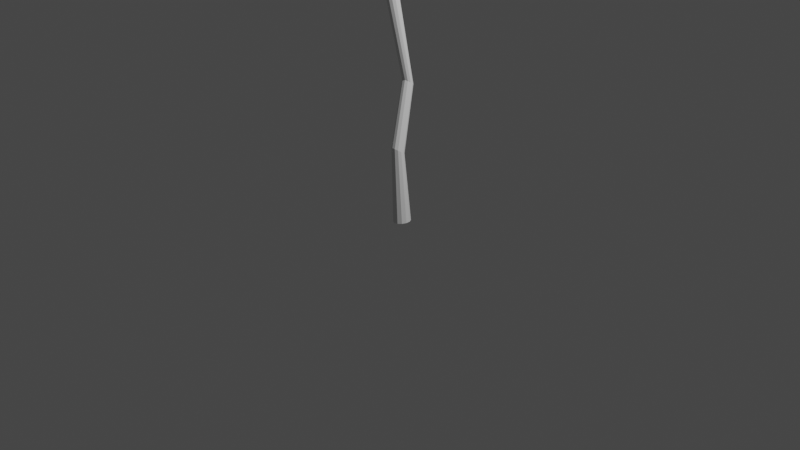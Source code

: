 # Source: foliage_3.blend  (saved by Blender 3.3.6; exported with 4.5.12 LTS)
import bpy
from mathutils import Matrix  # noqa: F401  (used for matrix-valued properties, if any)

bpy.ops.wm.read_factory_settings(use_empty=True)
scene = bpy.context.scene
scene.name = 'Scene'

# ---- collections
col_collection = bpy.data.collections.new('Collection'); scene.collection.children.link(col_collection)

# ---- world
world_world = bpy.data.worlds.new('World'); scene.world = world_world
world_world.use_nodes = True; world_world.node_tree.nodes.clear()
_N = world_world.node_tree.nodes; _L = world_world.node_tree.links
n0 = _N.new('ShaderNodeOutputWorld'); n0.name = 'World Output'; n0.location = (300, 300)
n1 = _N.new('ShaderNodeBackground'); n1.name = 'Background'; n1.location = (10, 300)
n1.inputs[0].default_value = (0.05088, 0.05088, 0.05088, 1.0)
_L.new(n1.outputs[0], n0.inputs[0])
n0.is_active_output = True
world_world.color = (0.05088, 0.05088, 0.05088)
world_world.use_sun_shadow = False
world_world.sun_shadow_jitter_overblur = 0.0

# ---- cameras
cam_camera = bpy.data.cameras.new('Camera')
cam_camera.clip_end = 100.0
cam_camera.ortho_scale = 7.314

# ---- lights
light_light = bpy.data.lights.new('Light', 'POINT')
light_light.transmission_factor = 0.0
light_light.energy = 1000.0
light_light.shadow_soft_size = 0.1
light_light.shadow_maximum_resolution = 0.006
light_light.use_absolute_resolution = True

# ---- meshes
me_cylinder_002 = bpy.data.meshes.new('Cylinder.002')
me_cylinder_002.from_pydata([(3.285e-08, 0.3198, -1.0), (0.03356, 0.07626, 1.108), (0.1599, 0.2769, -1.0), (0.1518, 0.04811, 1.093), (0.2769, 0.1599, -1.0), (0.2384, -0.02879, 1.054), (0.3198, -3.276e-07, -1.0), (0.2701, -0.1338, 0.9992), (0.2769, -0.1599, -1.0), (0.2384, -0.2389, 0.9449), (0.1599, -0.2769, -1.0), (0.1518, -0.3158, 0.9051), (7.7e-09, -0.3198, -1.0), (0.03356, -0.3439, 0.8905), (-0.1599, -0.2769, -1.0), (-0.08472, -0.3158, 0.9051), (-0.2769, -0.1599, -1.0), (-0.1713, -0.2389, 0.9449), (-0.3198, -3.211e-07, -1.0), (-0.203, -0.1338, 0.9992), (-0.2769, 0.1599, -1.0), (-0.1713, -0.02879, 1.054), (-0.1599, 0.2769, -1.0), (-0.08472, 0.04811, 1.093), (0.5583, -0.8488, 2.798), (0.4548, -0.8242, 2.811), (0.6341, -0.9161, 2.763), (0.6618, -1.008, 2.716), (0.6341, -1.1, 2.668), (0.5583, -1.167, 2.633), (0.4548, -1.192, 2.621), (0.3513, -1.167, 2.633), (0.2755, -1.1, 2.668), (0.2478, -1.008, 2.716), (0.2755, -0.9161, 2.763), (0.3513, -0.8488, 2.798), (0.6892, -0.5388, 5.458), (0.5826, -0.5012, 5.429), (0.7585, -0.6284, 5.495), (0.7721, -0.7461, 5.528), (0.7262, -0.8602, 5.549), (0.6331, -0.9401, 5.552), (0.5179, -0.9646, 5.537), (0.4113, -0.9269, 5.507), (0.3419, -0.8373, 5.471), (0.3284, -0.7197, 5.438), (0.3743, -0.6056, 5.417), (0.4674, -0.5256, 5.414), (0.3708, 0.2777, 6.986), (0.3037, 0.2994, 6.986), (0.419, 0.2245, 6.978), (0.4354, 0.1541, 6.965), (0.4157, 0.08537, 6.95), (0.3651, 0.03668, 6.936), (0.2972, 0.0211, 6.928), (0.2301, 0.0428, 6.928), (0.1819, 0.09597, 6.935), (0.1654, 0.1664, 6.948), (0.1852, 0.2351, 6.964), (0.2358, 0.2838, 6.978), (0.1669, -0.3081, 8.659), (0.09988, -0.2864, 8.659), (0.2152, -0.3613, 8.652), (0.2316, -0.4317, 8.639), (0.2119, -0.5004, 8.623), (0.1613, -0.5491, 8.609), (0.09338, -0.5647, 8.601), (0.02632, -0.543, 8.601), (-0.0219, -0.4898, 8.608), (-0.03837, -0.4194, 8.622), (-0.01866, -0.3507, 8.637), (0.03195, -0.302, 8.651), (0.2654, -0.3466, 8.184), (0.2148, -0.3953, 8.17), (0.08547, -0.1482, 8.212), (0.1534, -0.1326, 8.22), (0.2205, -0.1543, 8.22), (0.2687, -0.2075, 8.212), (0.04033, -0.3333, 8.115), (0.02131, -0.2109, 8.128), (0.1469, -0.4109, 8.162), (0.2852, -0.2779, 8.199), (0.03487, -0.1969, 8.198), (0.07984, -0.3892, 8.161), (0.2416, -0.4151, 8.379), (0.06164, -0.2167, 8.407), (0.1966, -0.2228, 8.416), (-0.03661, -0.458, 8.326), (0.191, -0.4638, 8.366), (0.1296, -0.2011, 8.415), (0.2449, -0.276, 8.408), (-0.008677, -0.3341, 8.378), (0.1231, -0.4794, 8.357), (0.2613, -0.3464, 8.395), (0.01103, -0.2654, 8.394), (0.05601, -0.4577, 8.357), (-0.7081, -0.4714, 8.435), (-0.7448, -0.4698, 8.376), (-0.721, -0.5561, 8.372), (-0.6816, -0.5554, 8.412), (-1.452, -0.8444, 8.72), (-1.484, -0.855, 8.638), (-1.462, -0.9335, 8.638), (-1.433, -0.9155, 8.719), (0.2029, -0.4295, 8.268), (0.1415, -0.1668, 8.317), (0.2568, -0.2417, 8.31), (-0.06221, -0.2261, 8.276), (0.135, -0.4451, 8.26), (0.2732, -0.3121, 8.297), (0.008066, -0.17, 8.296), (0.07514, -0.4531, 8.259), (0.2535, -0.3809, 8.281), (0.05867, -0.1213, 8.31), (0.2086, -0.1885, 8.318), (-0.052, -0.4286, 8.274), (-0.7395, -0.4168, 8.406), (-0.6855, -0.6117, 8.379), (-1.479, -0.8033, 8.675), (-1.431, -0.9869, 8.673)], [], [(0, 1, 3, 2), (2, 3, 5, 4), (4, 5, 7, 6), (6, 7, 9, 8), (8, 9, 11, 10), (10, 11, 13, 12), (12, 13, 15, 14), (14, 15, 17, 16), (16, 17, 19, 18), (18, 19, 21, 20), (21, 19, 33, 34), (20, 21, 23, 22), (22, 23, 1, 0), (0, 2, 4, 6, 8, 10, 12, 14, 16, 18, 20, 22), (35, 34, 46, 47), (19, 17, 32, 33), (17, 15, 31, 32), (15, 13, 30, 31), (13, 11, 29, 30), (11, 9, 28, 29), (9, 7, 27, 28), (1, 23, 35, 25), (3, 1, 25, 24), (7, 5, 26, 27), (23, 21, 34, 35), (5, 3, 24, 26), (37, 47, 59, 49), (24, 25, 37, 36), (32, 31, 43, 44), (29, 28, 40, 41), (25, 35, 47, 37), (26, 24, 36, 38), (33, 32, 44, 45), (30, 29, 41, 42), (27, 26, 38, 39), (34, 33, 45, 46), (31, 30, 42, 43), (28, 27, 39, 40), (38, 36, 48, 50), (45, 44, 56, 57), (42, 41, 53, 54), (39, 38, 50, 51), (46, 45, 57, 58), (43, 42, 54, 55), (40, 39, 51, 52), (47, 46, 58, 59), (36, 37, 49, 48), (44, 43, 55, 56), (41, 40, 52, 53), (88, 84, 64, 65), (24, 26, 27, 28, 29, 30, 31, 32, 33, 34, 35, 25), (60, 61, 71, 70, 69, 68, 67, 66, 65, 64, 63, 62), (89, 85, 71, 61), (90, 86, 60, 62), (91, 87, 68, 69), (92, 88, 65, 66), (93, 90, 62, 63), (94, 91, 69, 70), (95, 92, 66, 67), (84, 93, 63, 64), (85, 94, 70, 71), (86, 89, 61, 60), (87, 95, 67, 68), (56, 55, 83, 78), (48, 49, 75, 76), (59, 58, 82, 74), (52, 51, 81, 72), (55, 54, 80, 83), (58, 57, 79, 82), (51, 50, 77, 81), (54, 53, 73, 80), (57, 56, 78, 79), (50, 48, 76, 77), (49, 59, 74, 75), (53, 52, 72, 73), (115, 111, 95, 87), (114, 105, 89, 86), (113, 110, 94, 85), (112, 109, 93, 84), (111, 108, 92, 95), (110, 107, 91, 94), (109, 106, 90, 93), (108, 104, 88, 92), (87, 91, 96, 99), (106, 114, 86, 90), (105, 113, 85, 89), (104, 112, 84, 88), (117, 99, 103, 119), (79, 78, 98, 97), (107, 79, 97, 116), (115, 87, 99, 117), (118, 119, 103, 100), (116, 97, 101, 118), (99, 96, 100, 103), (97, 98, 102, 101), (96, 116, 118, 100), (101, 102, 119, 118), (78, 115, 117, 98), (91, 107, 116, 96), (98, 117, 119, 102), (73, 72, 112, 104), (75, 74, 113, 105), (77, 76, 114, 106), (80, 73, 104, 108), (81, 77, 106, 109), (82, 79, 107, 110), (83, 80, 108, 111), (72, 81, 109, 112), (74, 82, 110, 113), (76, 75, 105, 114), (78, 83, 111, 115)])
_uv = me_cylinder_002.uv_layers.new(name='UVMap')
_uv.uv.foreach_set('vector', [1.0, 0.5, 1.0, 1.0, 0.9167, 1.0, 0.9167, 0.5, 0.9167, 0.5, 0.9167, 1.0, 0.8333, 1.0, 0.8333, 0.5, 0.8333, 0.5, 0.8333, 1.0, 0.75, 1.0, 0.75, 0.5, 0.75, 0.5, 0.75, 1.0, 0.6667, 1.0, 0.6667, 0.5, 0.6667, 0.5, 0.6667, 1.0, 0.5833, 1.0, 0.5833, 0.5, 0.5833, 0.5, 0.5833, 1.0, 0.5, 1.0, 0.5, 0.5, 0.5, 0.5, 0.5, 1.0, 0.4167, 1.0, 0.4167, 0.5, 0.4167, 0.5, 0.4167, 1.0, 0.3333, 1.0, 0.3333, 0.5, 0.3333, 0.5, 0.3333, 1.0, 0.25, 1.0, 0.25, 0.5, 0.25, 0.5, 0.25, 1.0, 0.1667, 1.0, 0.1667, 0.5, 0.1667, 1.0, 0.25, 1.0, 0.25, 1.0, 0.1667, 1.0, 0.1667, 0.5, 0.1667, 1.0, 0.08333, 1.0, 0.08333, 0.5, 0.08333, 0.5, 0.08333, 1.0, 7.451e-08, 1.0, 7.451e-08, 0.5, 0.75, 0.49, 0.87, 0.4578, 0.9578, 0.37, 0.99, 0.25, 0.9578, 0.13, 0.87, 0.04215, 0.75, 0.01, 0.63, 0.04215, 0.5422, 0.13, 0.51, 0.25, 0.5422, 0.37, 0.63, 0.4578, 0.08333, 1.0, 0.1667, 1.0, 0.1667, 1.0, 0.08333, 1.0, 0.25, 1.0, 0.3333, 1.0, 0.3333, 1.0, 0.25, 1.0, 0.3333, 1.0, 0.4167, 1.0, 0.4167, 1.0, 0.3333, 1.0, 0.4167, 1.0, 0.5, 1.0, 0.5, 1.0, 0.4167, 1.0, 0.5, 1.0, 0.5833, 1.0, 0.5833, 1.0, 0.5, 1.0, 0.5833, 1.0, 0.6667, 1.0, 0.6667, 1.0, 0.5833, 1.0, 0.6667, 1.0, 0.75, 1.0, 0.75, 1.0, 0.6667, 1.0, 7.451e-08, 1.0, 0.08333, 1.0, 0.08333, 1.0, 7.451e-08, 1.0, 0.9167, 1.0, 1.0, 1.0, 1.0, 1.0, 0.9167, 1.0, 0.75, 1.0, 0.8333, 1.0, 0.8333, 1.0, 0.75, 1.0, 0.08333, 1.0, 0.1667, 1.0, 0.1667, 1.0, 0.08333, 1.0, 0.8333, 1.0, 0.9167, 1.0, 0.9167, 1.0, 0.8333, 1.0, 7.451e-08, 1.0, 0.08333, 1.0, 0.08333, 1.0, 7.451e-08, 1.0, 0.9167, 1.0, 1.0, 1.0, 1.0, 1.0, 0.9167, 1.0, 0.3333, 1.0, 0.4167, 1.0, 0.4167, 1.0, 0.3333, 1.0, 0.5833, 1.0, 0.6667, 1.0, 0.6667, 1.0, 0.5833, 1.0, 7.451e-08, 1.0, 0.08333, 1.0, 0.08333, 1.0, 7.451e-08, 1.0, 0.8333, 1.0, 0.9167, 1.0, 0.9167, 1.0, 0.8333, 1.0, 0.25, 1.0, 0.3333, 1.0, 0.3333, 1.0, 0.25, 1.0, 0.5, 1.0, 0.5833, 1.0, 0.5833, 1.0, 0.5, 1.0, 0.75, 1.0, 0.8333, 1.0, 0.8333, 1.0, 0.75, 1.0, 0.1667, 1.0, 0.25, 1.0, 0.25, 1.0, 0.1667, 1.0, 0.4167, 1.0, 0.5, 1.0, 0.5, 1.0, 0.4167, 1.0, 0.6667, 1.0, 0.75, 1.0, 0.75, 1.0, 0.6667, 1.0, 0.8333, 1.0, 0.9167, 1.0, 0.9167, 1.0, 0.8333, 1.0, 0.25, 1.0, 0.3333, 1.0, 0.3333, 1.0, 0.25, 1.0, 0.5, 1.0, 0.5833, 1.0, 0.5833, 1.0, 0.5, 1.0, 0.75, 1.0, 0.8333, 1.0, 0.8333, 1.0, 0.75, 1.0, 0.1667, 1.0, 0.25, 1.0, 0.25, 1.0, 0.1667, 1.0, 0.4167, 1.0, 0.5, 1.0, 0.5, 1.0, 0.4167, 1.0, 0.6667, 1.0, 0.75, 1.0, 0.75, 1.0, 0.6667, 1.0, 0.08333, 1.0, 0.1667, 1.0, 0.1667, 1.0, 0.08333, 1.0, 0.9167, 1.0, 1.0, 1.0, 1.0, 1.0, 0.9167, 1.0, 0.3333, 1.0, 0.4167, 1.0, 0.4167, 1.0, 0.3333, 1.0, 0.5833, 1.0, 0.6667, 1.0, 0.6667, 1.0, 0.5833, 1.0, 0.5833, 1.0, 0.6667, 1.0, 0.6667, 1.0, 0.5833, 1.0, 0.0, 0.0, 0.0, 0.0, 0.0, 0.0, 0.0, 0.0, 0.0, 0.0, 0.0, 0.0, 0.0, 0.0, 0.0, 0.0, 0.0, 0.0, 0.0, 0.0, 0.0, 0.0, 0.0, 0.0, 0.9167, 1.0, 7.451e-08, 1.0, 0.08333, 1.0, 0.1667, 1.0, 0.25, 1.0, 0.3333, 1.0, 0.4167, 1.0, 0.5, 1.0, 0.5833, 1.0, 0.6667, 1.0, 0.75, 1.0, 0.8333, 1.0, 7.451e-08, 1.0, 0.08333, 1.0, 0.08333, 1.0, 7.451e-08, 1.0, 0.8333, 1.0, 0.9167, 1.0, 0.9167, 1.0, 0.8333, 1.0, 0.25, 1.0, 0.3333, 1.0, 0.3333, 1.0, 0.25, 1.0, 0.5, 1.0, 0.5833, 1.0, 0.5833, 1.0, 0.5, 1.0, 0.75, 1.0, 0.8333, 1.0, 0.8333, 1.0, 0.75, 1.0, 0.1667, 1.0, 0.25, 1.0, 0.25, 1.0, 0.1667, 1.0, 0.4167, 1.0, 0.5, 1.0, 0.5, 1.0, 0.4167, 1.0, 0.6667, 1.0, 0.75, 1.0, 0.75, 1.0, 0.6667, 1.0, 0.08333, 1.0, 0.1667, 1.0, 0.1667, 1.0, 0.08333, 1.0, 0.9167, 1.0, 1.0, 1.0, 1.0, 1.0, 0.9167, 1.0, 0.3333, 1.0, 0.4167, 1.0, 0.4167, 1.0, 0.3333, 1.0, 0.3333, 1.0, 0.4167, 1.0, 0.4167, 1.0, 0.3333, 1.0, 0.9167, 1.0, 1.0, 1.0, 1.0, 1.0, 0.9167, 1.0, 0.08333, 1.0, 0.1667, 1.0, 0.1667, 1.0, 0.08333, 1.0, 0.6667, 1.0, 0.75, 1.0, 0.75, 1.0, 0.6667, 1.0, 0.4167, 1.0, 0.5, 1.0, 0.5, 1.0, 0.4167, 1.0, 0.1667, 1.0, 0.25, 1.0, 0.25, 1.0, 0.1667, 1.0, 0.75, 1.0, 0.8333, 1.0, 0.8333, 1.0, 0.75, 1.0, 0.5, 1.0, 0.5833, 1.0, 0.5833, 1.0, 0.5, 1.0, 0.25, 1.0, 0.3333, 1.0, 0.3333, 1.0, 0.25, 1.0, 0.8333, 1.0, 0.9167, 1.0, 0.9167, 1.0, 0.8333, 1.0, 7.451e-08, 1.0, 0.08333, 1.0, 0.08333, 1.0, 7.451e-08, 1.0, 0.5833, 1.0, 0.6667, 1.0, 0.6667, 1.0, 0.5833, 1.0, 0.3333, 1.0, 0.4167, 1.0, 0.4167, 1.0, 0.3333, 1.0, 0.9167, 1.0, 1.0, 1.0, 1.0, 1.0, 0.9167, 1.0, 0.08333, 1.0, 0.1667, 1.0, 0.1667, 1.0, 0.08333, 1.0, 0.6667, 1.0, 0.75, 1.0, 0.75, 1.0, 0.6667, 1.0, 0.4167, 1.0, 0.5, 1.0, 0.5, 1.0, 0.4167, 1.0, 0.1667, 1.0, 0.25, 1.0, 0.25, 1.0, 0.1667, 1.0, 0.75, 1.0, 0.8333, 1.0, 0.8333, 1.0, 0.75, 1.0, 0.5, 1.0, 0.5833, 1.0, 0.5833, 1.0, 0.5, 1.0, 0.3333, 1.0, 0.25, 1.0, 0.25, 1.0, 0.3333, 1.0, 0.8333, 1.0, 0.9167, 1.0, 0.9167, 1.0, 0.8333, 1.0, 7.451e-08, 1.0, 0.08333, 1.0, 0.08333, 1.0, 7.451e-08, 1.0, 0.5833, 1.0, 0.6667, 1.0, 0.6667, 1.0, 0.5833, 1.0, 0.3333, 1.0, 0.3333, 1.0, 0.3333, 1.0, 0.3333, 1.0, 0.25, 1.0, 0.3333, 1.0, 0.3333, 1.0, 0.25, 1.0, 0.25, 1.0, 0.25, 1.0, 0.25, 1.0, 0.25, 1.0, 0.3333, 1.0, 0.3333, 1.0, 0.3333, 1.0, 0.3333, 1.0, 0.25, 1.0, 0.3333, 1.0, 0.3333, 1.0, 0.25, 1.0, 0.25, 1.0, 0.25, 1.0, 0.25, 1.0, 0.25, 1.0, 0.3333, 1.0, 0.25, 1.0, 0.25, 1.0, 0.3333, 1.0, 0.25, 1.0, 0.3333, 1.0, 0.3333, 1.0, 0.25, 1.0, 0.25, 1.0, 0.25, 1.0, 0.25, 1.0, 0.25, 1.0, 0.25, 1.0, 0.3333, 1.0, 0.3333, 1.0, 0.25, 1.0, 0.3333, 1.0, 0.3333, 1.0, 0.3333, 1.0, 0.3333, 1.0, 0.25, 1.0, 0.25, 1.0, 0.25, 1.0, 0.25, 1.0, 0.3333, 1.0, 0.3333, 1.0, 0.3333, 1.0, 0.3333, 1.0, 0.5833, 1.0, 0.6667, 1.0, 0.6667, 1.0, 0.5833, 1.0, 7.451e-08, 1.0, 0.08333, 1.0, 0.08333, 1.0, 7.451e-08, 1.0, 0.8333, 1.0, 0.9167, 1.0, 0.9167, 1.0, 0.8333, 1.0, 0.5, 1.0, 0.5833, 1.0, 0.5833, 1.0, 0.5, 1.0, 0.75, 1.0, 0.8333, 1.0, 0.8333, 1.0, 0.75, 1.0, 0.1667, 1.0, 0.25, 1.0, 0.25, 1.0, 0.1667, 1.0, 0.4167, 1.0, 0.5, 1.0, 0.5, 1.0, 0.4167, 1.0, 0.6667, 1.0, 0.75, 1.0, 0.75, 1.0, 0.6667, 1.0, 0.08333, 1.0, 0.1667, 1.0, 0.1667, 1.0, 0.08333, 1.0, 0.9167, 1.0, 1.0, 1.0, 1.0, 1.0, 0.9167, 1.0, 0.3333, 1.0, 0.4167, 1.0, 0.4167, 1.0, 0.3333, 1.0])
me_cylinder_002.update()
me_torus = bpy.data.meshes.new('Torus')
me_torus.from_pydata([(1.25, 0.0, 0.0), (1.177, 0.0, 0.1768), (1.0, 0.001919, 0.4827), (0.8232, 0.0, 0.1768), (0.75, 0.0, 3.062e-17), (0.8232, 0.0, -0.1768), (1.0, -0.001979, -0.4899), (1.177, 0.0, -0.1768), (1.083, 0.625, 0.0), (1.019, 0.5884, 0.1768), (0.866, 0.5019, 0.4827), (0.7129, 0.4116, 0.1768), (0.6495, 0.375, 3.062e-17), (0.7129, 0.4116, -0.1768), (0.866, 0.498, -0.4899), (1.019, 0.5884, -0.1768), (0.625, 1.083, 0.0), (0.5884, 1.019, 0.1768), (0.5, 0.8679, 0.4827), (0.4116, 0.7129, 0.1768), (0.375, 0.6495, 3.062e-17), (0.4116, 0.7129, -0.1768), (0.5, 0.864, -0.4899), (0.5884, 1.019, -0.1768), (9.437e-08, 1.25, 0.0), (8.884e-08, 1.177, 0.1768), (7.55e-08, 1.002, 0.4827), (6.215e-08, 0.8232, 0.1768), (5.662e-08, 0.75, 3.062e-17), (6.215e-08, 0.8232, -0.1768), (7.55e-08, 0.998, -0.4899), (8.884e-08, 1.177, -0.1768), (-0.625, 1.083, 0.0), (-0.5884, 1.019, 0.1768), (-0.5, 0.8679, 0.4827), (-0.4116, 0.7129, 0.1768), (-0.375, 0.6495, 3.062e-17), (-0.4116, 0.7129, -0.1768), (-0.5, 0.864, -0.4899), (-0.5884, 1.019, -0.1768), (-1.083, 0.625, 0.0), (-1.019, 0.5884, 0.1768), (-0.866, 0.5019, 0.4827), (-0.7129, 0.4116, 0.1768), (-0.6495, 0.375, 3.062e-17), (-0.7129, 0.4116, -0.1768), (-0.866, 0.498, -0.4899), (-1.019, 0.5884, -0.1768), (-1.25, 1.093e-07, 0.0), (-1.177, 1.029e-07, 0.1768), (-1.0, 0.001919, 0.4827), (-0.8232, 7.197e-08, 0.1768), (-0.75, 6.557e-08, 3.062e-17), (-0.8232, 7.197e-08, -0.1768), (-1.0, -0.001979, -0.4899), (-1.177, 1.029e-07, -0.1768), (-1.083, -0.625, 0.0), (-1.019, -0.5884, 0.1768), (-0.866, -0.4981, 0.4827), (-0.7129, -0.4116, 0.1768), (-0.6495, -0.375, 3.062e-17), (-0.7129, -0.4116, -0.1768), (-0.866, -0.502, -0.4899), (-1.019, -0.5884, -0.1768), (-0.625, -1.083, 0.0), (-0.5884, -1.019, 0.1768), (-0.5, -0.8641, 0.4827), (-0.4116, -0.7129, 0.1768), (-0.2856, -0.6918, -0.04431), (-0.3039, -0.7235, -0.1325), (-0.5, -0.868, -0.4899), (-0.5884, -1.019, -0.1768), (9.437e-08, -1.25, 0.0), (8.884e-08, -1.177, 0.1768), (7.55e-08, -0.9981, 0.4827), (6.215e-08, -0.8232, 0.1768), (-0.09858, -0.7419, -0.04431), (-0.09858, -0.7785, -0.1325), (7.55e-08, -1.002, -0.4899), (8.884e-08, -1.177, -0.1768), (0.625, -1.083, 0.0), (0.5884, -1.019, 0.1768), (0.5, -0.8641, 0.4827), (0.4116, -0.7129, 0.1768), (0.375, -0.6495, 3.062e-17), (0.4116, -0.7129, -0.1768), (0.5, -0.868, -0.4899), (0.5884, -1.019, -0.1768), (1.083, -0.625, 0.0), (1.019, -0.5884, 0.1768), (0.866, -0.4981, 0.4827), (0.7129, -0.4116, 0.1768), (0.6495, -0.375, 3.062e-17), (0.7129, -0.4116, -0.1768), (0.866, -0.502, -0.4899), (1.019, -0.5884, -0.1768), (-0.009665, -0.1704, -0.7997), (-0.01866, -0.199, -0.8715), (0.09631, -0.2079, -0.7997), (0.07072, -0.2272, -0.8749), (-0.3125, -1.166, 0.0), (-0.25, -0.9311, 0.4827), (-0.2291, -0.708, 0.0003226), (-0.25, -0.933, -0.25), (-0.2942, -1.098, 0.1768), (-0.2058, -0.7681, 0.1768), (-0.2012, -0.7517, -0.2212), (-0.2942, -1.098, -0.1768), (0.04332, -0.1886, -0.7313), (0.03815, -0.2152, -0.9378), (0.7866, 0.0, -0.08839), (0.6812, 0.3933, -0.08839), (0.3933, 0.6812, -0.08839), (5.939e-08, 0.7866, -0.08839), (-0.3933, 0.6812, -0.08839), (-0.6812, 0.3933, -0.08839), (-0.7866, 6.877e-08, -0.08839), (-0.6812, -0.3933, -0.08839), (-0.2947, -0.7076, -0.08839), (-0.09858, -0.7602, -0.08839), (0.3933, -0.6812, -0.08839), (0.6812, -0.3933, -0.08839), (-0.02501, -0.1811, -0.8354), (0.09436, -0.2212, -0.8375), (-0.001734, 0.04718, -0.6337), (0.004617, 0.02923, -0.6698), (0.0666, 0.03965, -0.5296), (0.1196, 0.02034, -0.598), (0.1176, 0.007037, -0.6358), (0.094, 0.001032, -0.6732), (0.06142, 0.013, -0.7361), (0.01361, 0.05784, -0.598), (0.06401, 0.02633, -0.6329)], [], [(0, 8, 9, 1), (1, 9, 10, 2), (2, 10, 11, 3), (3, 11, 12, 4), (110, 111, 13, 5), (5, 13, 14, 6), (6, 14, 15, 7), (7, 15, 8, 0), (8, 16, 17, 9), (9, 17, 18, 10), (10, 18, 19, 11), (11, 19, 20, 12), (111, 112, 21, 13), (13, 21, 22, 14), (14, 22, 23, 15), (15, 23, 16, 8), (16, 24, 25, 17), (17, 25, 26, 18), (18, 26, 27, 19), (19, 27, 28, 20), (112, 113, 29, 21), (21, 29, 30, 22), (22, 30, 31, 23), (23, 31, 24, 16), (24, 32, 33, 25), (25, 33, 34, 26), (26, 34, 35, 27), (27, 35, 36, 28), (113, 114, 37, 29), (29, 37, 38, 30), (30, 38, 39, 31), (31, 39, 32, 24), (32, 40, 41, 33), (33, 41, 42, 34), (34, 42, 43, 35), (35, 43, 44, 36), (114, 115, 45, 37), (37, 45, 46, 38), (38, 46, 47, 39), (39, 47, 40, 32), (40, 48, 49, 41), (41, 49, 50, 42), (42, 50, 51, 43), (43, 51, 52, 44), (115, 116, 53, 45), (45, 53, 54, 46), (46, 54, 55, 47), (47, 55, 48, 40), (48, 56, 57, 49), (49, 57, 58, 50), (50, 58, 59, 51), (51, 59, 60, 52), (116, 117, 61, 53), (53, 61, 62, 54), (54, 62, 63, 55), (55, 63, 56, 48), (56, 64, 65, 57), (57, 65, 66, 58), (58, 66, 67, 59), (59, 67, 68, 60), (117, 118, 69, 61), (61, 69, 70, 62), (62, 70, 71, 63), (63, 71, 64, 56), (100, 72, 73, 104), (104, 73, 74, 101), (101, 74, 75, 105), (105, 75, 76, 102), (119, 77, 99, 123), (106, 77, 78, 103), (103, 78, 79, 107), (107, 79, 72, 100), (72, 80, 81, 73), (73, 81, 82, 74), (74, 82, 83, 75), (75, 83, 84, 76), (119, 120, 85, 77), (77, 85, 86, 78), (78, 86, 87, 79), (79, 87, 80, 72), (80, 88, 89, 81), (81, 89, 90, 82), (82, 90, 91, 83), (83, 91, 92, 84), (120, 121, 93, 85), (85, 93, 94, 86), (86, 94, 95, 87), (87, 95, 88, 80), (88, 0, 1, 89), (89, 1, 2, 90), (90, 2, 3, 91), (91, 3, 4, 92), (121, 110, 5, 93), (93, 5, 6, 94), (94, 6, 7, 95), (95, 7, 0, 88), (96, 108, 126, 131), (118, 68, 96, 122), (102, 76, 98, 108), (106, 69, 97, 109), (77, 106, 109, 99), (68, 102, 108, 96), (122, 96, 131, 124), (71, 107, 100, 64), (70, 103, 107, 71), (69, 106, 103, 70), (67, 105, 102, 68), (66, 101, 105, 67), (65, 104, 101, 66), (64, 100, 104, 65), (97, 122, 124, 125), (69, 118, 122, 97), (123, 99, 129, 128), (92, 4, 110, 121), (84, 92, 121, 120), (76, 84, 120, 119), (76, 119, 123, 98), (60, 68, 118, 117), (52, 60, 117, 116), (44, 52, 116, 115), (36, 44, 115, 114), (28, 36, 114, 113), (20, 28, 113, 112), (12, 20, 112, 111), (4, 12, 111, 110), (132, 128, 129, 130), (124, 132, 130, 125), (131, 126, 132, 124), (126, 127, 128, 132), (99, 109, 130, 129), (108, 98, 127, 126), (98, 123, 128, 127), (109, 97, 125, 130)])
_uv = me_torus.uv_layers.new(name='UVMap')
_uv.uv.foreach_set('vector', [0.5, 0.5, 0.5833, 0.5, 0.5833, 0.625, 0.5, 0.625, 0.5, 0.625, 0.5833, 0.625, 0.5833, 0.75, 0.5, 0.75, 0.5, 0.75, 0.5833, 0.75, 0.5833, 0.875, 0.5, 0.875, 0.5, 0.875, 0.5833, 0.875, 0.5833, 1.0, 0.5, 1.0, 0.5, 0.0625, 0.5833, 0.0625, 0.5833, 0.125, 0.5, 0.125, 0.5, 0.125, 0.5833, 0.125, 0.5833, 0.25, 0.5, 0.25, 0.5, 0.25, 0.5833, 0.25, 0.5833, 0.375, 0.5, 0.375, 0.5, 0.375, 0.5833, 0.375, 0.5833, 0.5, 0.5, 0.5, 0.5833, 0.5, 0.6667, 0.5, 0.6667, 0.625, 0.5833, 0.625, 0.5833, 0.625, 0.6667, 0.625, 0.6667, 0.75, 0.5833, 0.75, 0.5833, 0.75, 0.6667, 0.75, 0.6667, 0.875, 0.5833, 0.875, 0.5833, 0.875, 0.6667, 0.875, 0.6667, 1.0, 0.5833, 1.0, 0.5833, 0.0625, 0.6667, 0.0625, 0.6667, 0.125, 0.5833, 0.125, 0.5833, 0.125, 0.6667, 0.125, 0.6667, 0.25, 0.5833, 0.25, 0.5833, 0.25, 0.6667, 0.25, 0.6667, 0.375, 0.5833, 0.375, 0.5833, 0.375, 0.6667, 0.375, 0.6667, 0.5, 0.5833, 0.5, 0.6667, 0.5, 0.75, 0.5, 0.75, 0.625, 0.6667, 0.625, 0.6667, 0.625, 0.75, 0.625, 0.75, 0.75, 0.6667, 0.75, 0.6667, 0.75, 0.75, 0.75, 0.75, 0.875, 0.6667, 0.875, 0.6667, 0.875, 0.75, 0.875, 0.75, 1.0, 0.6667, 1.0, 0.6667, 0.0625, 0.75, 0.0625, 0.75, 0.125, 0.6667, 0.125, 0.6667, 0.125, 0.75, 0.125, 0.75, 0.25, 0.6667, 0.25, 0.6667, 0.25, 0.75, 0.25, 0.75, 0.375, 0.6667, 0.375, 0.6667, 0.375, 0.75, 0.375, 0.75, 0.5, 0.6667, 0.5, 0.75, 0.5, 0.8333, 0.5, 0.8333, 0.625, 0.75, 0.625, 0.75, 0.625, 0.8333, 0.625, 0.8333, 0.75, 0.75, 0.75, 0.75, 0.75, 0.8333, 0.75, 0.8333, 0.875, 0.75, 0.875, 0.75, 0.875, 0.8333, 0.875, 0.8333, 1.0, 0.75, 1.0, 0.75, 0.0625, 0.8333, 0.0625, 0.8333, 0.125, 0.75, 0.125, 0.75, 0.125, 0.8333, 0.125, 0.8333, 0.25, 0.75, 0.25, 0.75, 0.25, 0.8333, 0.25, 0.8333, 0.375, 0.75, 0.375, 0.75, 0.375, 0.8333, 0.375, 0.8333, 0.5, 0.75, 0.5, 0.8333, 0.5, 0.9167, 0.5, 0.9167, 0.625, 0.8333, 0.625, 0.8333, 0.625, 0.9167, 0.625, 0.9167, 0.75, 0.8333, 0.75, 0.8333, 0.75, 0.9167, 0.75, 0.9167, 0.875, 0.8333, 0.875, 0.8333, 0.875, 0.9167, 0.875, 0.9167, 1.0, 0.8333, 1.0, 0.8333, 0.0625, 0.9167, 0.0625, 0.9167, 0.125, 0.8333, 0.125, 0.8333, 0.125, 0.9167, 0.125, 0.9167, 0.25, 0.8333, 0.25, 0.8333, 0.25, 0.9167, 0.25, 0.9167, 0.375, 0.8333, 0.375, 0.8333, 0.375, 0.9167, 0.375, 0.9167, 0.5, 0.8333, 0.5, 0.9167, 0.5, 1.0, 0.5, 1.0, 0.625, 0.9167, 0.625, 0.9167, 0.625, 1.0, 0.625, 1.0, 0.75, 0.9167, 0.75, 0.9167, 0.75, 1.0, 0.75, 1.0, 0.875, 0.9167, 0.875, 0.9167, 0.875, 1.0, 0.875, 1.0, 1.0, 0.9167, 1.0, 0.9167, 0.0625, 1.0, 0.0625, 1.0, 0.125, 0.9167, 0.125, 0.9167, 0.125, 1.0, 0.125, 1.0, 0.25, 0.9167, 0.25, 0.9167, 0.25, 1.0, 0.25, 1.0, 0.375, 0.9167, 0.375, 0.9167, 0.375, 1.0, 0.375, 1.0, 0.5, 0.9167, 0.5, 2.22e-16, 0.5, 0.08333, 0.5, 0.08333, 0.625, 2.22e-16, 0.625, 2.22e-16, 0.625, 0.08333, 0.625, 0.08333, 0.75, 2.22e-16, 0.75, 2.22e-16, 0.75, 0.08333, 0.75, 0.08333, 0.875, 2.22e-16, 0.875, 2.22e-16, 0.875, 0.08333, 0.875, 0.08333, 1.0, 2.22e-16, 1.0, 2.22e-16, 0.0625, 0.08333, 0.0625, 0.08333, 0.125, 2.22e-16, 0.125, 2.22e-16, 0.125, 0.08333, 0.125, 0.08333, 0.25, 2.22e-16, 0.25, 2.22e-16, 0.25, 0.08333, 0.25, 0.08333, 0.375, 2.22e-16, 0.375, 2.22e-16, 0.375, 0.08333, 0.375, 0.08333, 0.5, 2.22e-16, 0.5, 0.08333, 0.5, 0.1667, 0.5, 0.1667, 0.625, 0.08333, 0.625, 0.08333, 0.625, 0.1667, 0.625, 0.1667, 0.75, 0.08333, 0.75, 0.08333, 0.75, 0.1667, 0.75, 0.1667, 0.875, 0.08333, 0.875, 0.08333, 0.875, 0.1667, 0.875, 0.1667, 1.0, 0.08333, 1.0, 0.08333, 0.0625, 0.1667, 0.0625, 0.1667, 0.125, 0.08333, 0.125, 0.08333, 0.125, 0.1667, 0.125, 0.1667, 0.25, 0.08333, 0.25, 0.08333, 0.25, 0.1667, 0.25, 0.1667, 0.375, 0.08333, 0.375, 0.08333, 0.375, 0.1667, 0.375, 0.1667, 0.5, 0.08333, 0.5, 0.2083, 0.5, 0.25, 0.5, 0.25, 0.625, 0.2083, 0.625, 0.2083, 0.625, 0.25, 0.625, 0.25, 0.75, 0.2083, 0.75, 0.2083, 0.75, 0.25, 0.75, 0.25, 0.875, 0.2083, 0.875, 0.2083, 0.875, 0.25, 0.875, 0.25, 1.0, 0.2083, 1.0, 0.25, 0.0625, 0.25, 0.125, 0.25, 0.125, 0.25, 0.0625, 0.2083, 0.125, 0.25, 0.125, 0.25, 0.25, 0.2083, 0.25, 0.2083, 0.25, 0.25, 0.25, 0.25, 0.375, 0.2083, 0.375, 0.2083, 0.375, 0.25, 0.375, 0.25, 0.5, 0.2083, 0.5, 0.25, 0.5, 0.3333, 0.5, 0.3333, 0.625, 0.25, 0.625, 0.25, 0.625, 0.3333, 0.625, 0.3333, 0.75, 0.25, 0.75, 0.25, 0.75, 0.3333, 0.75, 0.3333, 0.875, 0.25, 0.875, 0.25, 0.875, 0.3333, 0.875, 0.3333, 1.0, 0.25, 1.0, 0.25, 0.0625, 0.3333, 0.0625, 0.3333, 0.125, 0.25, 0.125, 0.25, 0.125, 0.3333, 0.125, 0.3333, 0.25, 0.25, 0.25, 0.25, 0.25, 0.3333, 0.25, 0.3333, 0.375, 0.25, 0.375, 0.25, 0.375, 0.3333, 0.375, 0.3333, 0.5, 0.25, 0.5, 0.3333, 0.5, 0.4167, 0.5, 0.4167, 0.625, 0.3333, 0.625, 0.3333, 0.625, 0.4167, 0.625, 0.4167, 0.75, 0.3333, 0.75, 0.3333, 0.75, 0.4167, 0.75, 0.4167, 0.875, 0.3333, 0.875, 0.3333, 0.875, 0.4167, 0.875, 0.4167, 1.0, 0.3333, 1.0, 0.3333, 0.0625, 0.4167, 0.0625, 0.4167, 0.125, 0.3333, 0.125, 0.3333, 0.125, 0.4167, 0.125, 0.4167, 0.25, 0.3333, 0.25, 0.3333, 0.25, 0.4167, 0.25, 0.4167, 0.375, 0.3333, 0.375, 0.3333, 0.375, 0.4167, 0.375, 0.4167, 0.5, 0.3333, 0.5, 0.4167, 0.5, 0.5, 0.5, 0.5, 0.625, 0.4167, 0.625, 0.4167, 0.625, 0.5, 0.625, 0.5, 0.75, 0.4167, 0.75, 0.4167, 0.75, 0.5, 0.75, 0.5, 0.875, 0.4167, 0.875, 0.4167, 0.875, 0.5, 0.875, 0.5, 1.0, 0.4167, 1.0, 0.4167, 0.0625, 0.5, 0.0625, 0.5, 0.125, 0.4167, 0.125, 0.4167, 0.125, 0.5, 0.125, 0.5, 0.25, 0.4167, 0.25, 0.4167, 0.25, 0.5, 0.25, 0.5, 0.375, 0.4167, 0.375, 0.4167, 0.375, 0.5, 0.375, 0.5, 0.5, 0.4167, 0.5, 0.1667, 1.0, 0.2083, 1.0, 0.2083, 1.0, 0.1667, 1.0, 0.1667, 0.0625, 0.1667, 0.0, 0.1667, 0.0, 0.1667, 0.0625, 0.2083, 1.0, 0.25, 1.0, 0.25, 1.0, 0.2083, 1.0, 0.2083, 0.125, 0.1667, 0.125, 0.1667, 0.125, 0.2083, 0.125, 0.25, 0.125, 0.2083, 0.125, 0.2083, 0.125, 0.25, 0.125, 0.1667, 1.0, 0.2083, 1.0, 0.2083, 1.0, 0.1667, 1.0, 0.1667, 0.0625, 0.1667, 0.0, 0.1667, 0.0, 0.1667, 0.0625, 0.1667, 0.375, 0.2083, 0.375, 0.2083, 0.5, 0.1667, 0.5, 0.1667, 0.25, 0.2083, 0.25, 0.2083, 0.375, 0.1667, 0.375, 0.1667, 0.125, 0.2083, 0.125, 0.2083, 0.25, 0.1667, 0.25, 0.1667, 0.875, 0.2083, 0.875, 0.2083, 1.0, 0.1667, 1.0, 0.1667, 0.75, 0.2083, 0.75, 0.2083, 0.875, 0.1667, 0.875, 0.1667, 0.625, 0.2083, 0.625, 0.2083, 0.75, 0.1667, 0.75, 0.1667, 0.5, 0.2083, 0.5, 0.2083, 0.625, 0.1667, 0.625, 0.1667, 0.125, 0.1667, 0.0625, 0.1667, 0.0625, 0.1667, 0.125, 0.1667, 0.125, 0.1667, 0.0625, 0.1667, 0.0625, 0.1667, 0.125, 0.25, 0.0625, 0.25, 0.125, 0.25, 0.125, 0.25, 0.0625, 0.4167, 0.0, 0.5, 0.0, 0.5, 0.0625, 0.4167, 0.0625, 0.3333, 0.0, 0.4167, 0.0, 0.4167, 0.0625, 0.3333, 0.0625, 0.25, 0.0, 0.3333, 0.0, 0.3333, 0.0625, 0.25, 0.0625, 0.25, 0.0, 0.25, 0.0625, 0.25, 0.0625, 0.25, 0.0, 0.08333, 0.0, 0.1667, 0.0, 0.1667, 0.0625, 0.08333, 0.0625, 2.22e-16, 0.0, 0.08333, 0.0, 0.08333, 0.0625, 2.22e-16, 0.0625, 0.9167, 0.0, 1.0, 0.0, 1.0, 0.0625, 0.9167, 0.0625, 0.8333, 0.0, 0.9167, 0.0, 0.9167, 0.0625, 0.8333, 0.0625, 0.75, 0.0, 0.8333, 0.0, 0.8333, 0.0625, 0.75, 0.0625, 0.6667, 0.0, 0.75, 0.0, 0.75, 0.0625, 0.6667, 0.0625, 0.5833, 0.0, 0.6667, 0.0, 0.6667, 0.0625, 0.5833, 0.0625, 0.5, 0.0, 0.5833, 0.0, 0.5833, 0.0625, 0.5, 0.0625, 0.2083, 0.0625, 0.25, 0.0625, 0.25, 0.125, 0.2083, 0.125, 0.1667, 0.0625, 0.2083, 0.0625, 0.2083, 0.125, 0.1667, 0.125, 0.1667, 0.0, 0.2083, 0.0, 0.2083, 0.0625, 0.1667, 0.0625, 0.2083, 0.0, 0.25, 0.0, 0.25, 0.0625, 0.2083, 0.0625, 0.25, 0.125, 0.2083, 0.125, 0.2083, 0.125, 0.25, 0.125, 0.2083, 1.0, 0.25, 1.0, 0.25, 1.0, 0.2083, 1.0, 0.25, 0.0, 0.25, 0.0625, 0.25, 0.0625, 0.25, 0.0, 0.2083, 0.125, 0.1667, 0.125, 0.1667, 0.125, 0.2083, 0.125])
me_torus.update()
me_torus_001 = bpy.data.meshes.new('Torus.001')
me_torus_001.from_pydata([(1.25, 0.0, 0.0), (1.177, 0.0, 0.1768), (1.0, 0.0, 0.25), (0.8232, 0.0, 0.1768), (0.75, 0.0, 3.062e-17), (0.8232, 0.0, -0.1768), (1.0, 0.0, -0.25), (1.177, 0.0, -0.1768), (1.083, 0.625, 0.0), (1.019, 0.5884, 0.1768), (0.866, 0.5, 0.25), (0.7129, 0.4116, 0.1768), (0.6495, 0.375, 3.062e-17), (0.7129, 0.4116, -0.1768), (0.866, 0.5, -0.25), (1.019, 0.5884, -0.1768), (0.625, 1.083, 0.0), (0.5884, 1.019, 0.1768), (0.5, 0.866, 0.25), (0.4116, 0.7129, 0.1768), (0.375, 0.6495, 3.062e-17), (0.4116, 0.7129, -0.1768), (0.5, 0.866, -0.25), (0.5884, 1.019, -0.1768), (9.437e-08, 1.25, 0.0), (8.884e-08, 1.177, 0.1768), (7.55e-08, 1.0, 0.25), (6.215e-08, 0.8232, 0.1768), (5.662e-08, 0.75, 3.062e-17), (6.215e-08, 0.8232, -0.1768), (7.55e-08, 1.0, -0.25), (8.884e-08, 1.177, -0.1768), (-0.625, 1.083, 0.0), (-0.5884, 1.019, 0.1768), (-0.5, 0.866, 0.25), (-0.4116, 0.7129, 0.1768), (-0.375, 0.6495, 3.062e-17), (-0.4116, 0.7129, -0.1768), (-0.5, 0.866, -0.25), (-0.5884, 1.019, -0.1768), (-1.083, 0.625, 0.0), (-1.019, 0.5884, 0.1768), (-0.866, 0.5, 0.25), (-0.7129, 0.4116, 0.1768), (-0.6495, 0.375, 3.062e-17), (-0.7129, 0.4116, -0.1768), (-0.866, 0.5, -0.25), (-1.019, 0.5884, -0.1768), (-1.25, 1.093e-07, 0.0), (-1.177, 1.029e-07, 0.1768), (-1.0, 8.742e-08, 0.25), (-0.8232, 7.197e-08, 0.1768), (-0.75, 6.557e-08, 3.062e-17), (-0.8232, 7.197e-08, -0.1768), (-1.0, 8.742e-08, -0.25), (-1.177, 1.029e-07, -0.1768), (-1.083, -0.625, 0.0), (-1.019, -0.5884, 0.1768), (-0.866, -0.5, 0.25), (-0.7129, -0.4116, 0.1768), (-0.6495, -0.375, 3.062e-17), (-0.7129, -0.4116, -0.1768), (-0.866, -0.5, -0.25), (-1.019, -0.5884, -0.1768), (-0.625, -1.083, 0.0), (-0.5884, -1.019, 0.1768), (-0.5, -0.866, 0.25), (-0.4116, -0.7129, 0.1768), (-0.375, -0.6495, 3.062e-17), (-0.4116, -0.7129, -0.1768), (-0.5, -0.866, -0.25), (-0.5884, -1.019, -0.1768), (9.437e-08, -1.25, 0.0), (8.884e-08, -1.177, 0.1768), (7.55e-08, -1.0, 0.25), (6.215e-08, -0.8232, 0.1768), (5.662e-08, -0.75, 3.062e-17), (6.215e-08, -0.8232, -0.1768), (7.55e-08, -1.0, -0.25), (8.884e-08, -1.177, -0.1768), (0.625, -1.083, 0.0), (0.5884, -1.019, 0.1768), (0.5, -0.866, 0.25), (0.4116, -0.7129, 0.1768), (0.375, -0.6495, 3.062e-17), (0.4116, -0.7129, -0.1768), (0.5, -0.866, -0.25), (0.5884, -1.019, -0.1768), (1.083, -0.625, 0.0), (1.019, -0.5884, 0.1768), (0.866, -0.5, 0.25), (0.7129, -0.4116, 0.1768), (0.6495, -0.375, 3.062e-17), (0.7129, -0.4116, -0.1768), (0.866, -0.5, -0.25), (1.019, -0.5884, -0.1768)], [], [(0, 8, 9, 1), (1, 9, 10, 2), (2, 10, 11, 3), (3, 11, 12, 4), (4, 12, 13, 5), (5, 13, 14, 6), (6, 14, 15, 7), (7, 15, 8, 0), (8, 16, 17, 9), (9, 17, 18, 10), (10, 18, 19, 11), (11, 19, 20, 12), (12, 20, 21, 13), (13, 21, 22, 14), (14, 22, 23, 15), (15, 23, 16, 8), (16, 24, 25, 17), (17, 25, 26, 18), (18, 26, 27, 19), (19, 27, 28, 20), (20, 28, 29, 21), (21, 29, 30, 22), (22, 30, 31, 23), (23, 31, 24, 16), (24, 32, 33, 25), (25, 33, 34, 26), (26, 34, 35, 27), (27, 35, 36, 28), (28, 36, 37, 29), (29, 37, 38, 30), (30, 38, 39, 31), (31, 39, 32, 24), (32, 40, 41, 33), (33, 41, 42, 34), (34, 42, 43, 35), (35, 43, 44, 36), (36, 44, 45, 37), (37, 45, 46, 38), (38, 46, 47, 39), (39, 47, 40, 32), (40, 48, 49, 41), (41, 49, 50, 42), (42, 50, 51, 43), (43, 51, 52, 44), (44, 52, 53, 45), (45, 53, 54, 46), (46, 54, 55, 47), (47, 55, 48, 40), (48, 56, 57, 49), (49, 57, 58, 50), (50, 58, 59, 51), (51, 59, 60, 52), (52, 60, 61, 53), (53, 61, 62, 54), (54, 62, 63, 55), (55, 63, 56, 48), (56, 64, 65, 57), (57, 65, 66, 58), (58, 66, 67, 59), (59, 67, 68, 60), (60, 68, 69, 61), (61, 69, 70, 62), (62, 70, 71, 63), (63, 71, 64, 56), (64, 72, 73, 65), (65, 73, 74, 66), (66, 74, 75, 67), (67, 75, 76, 68), (68, 76, 77, 69), (69, 77, 78, 70), (70, 78, 79, 71), (71, 79, 72, 64), (72, 80, 81, 73), (73, 81, 82, 74), (74, 82, 83, 75), (75, 83, 84, 76), (76, 84, 85, 77), (77, 85, 86, 78), (78, 86, 87, 79), (79, 87, 80, 72), (80, 88, 89, 81), (81, 89, 90, 82), (82, 90, 91, 83), (83, 91, 92, 84), (84, 92, 93, 85), (85, 93, 94, 86), (86, 94, 95, 87), (87, 95, 88, 80), (88, 0, 1, 89), (89, 1, 2, 90), (90, 2, 3, 91), (91, 3, 4, 92), (92, 4, 5, 93), (93, 5, 6, 94), (94, 6, 7, 95), (95, 7, 0, 88)])
_uv = me_torus_001.uv_layers.new(name='UVMap')
_uv.uv.foreach_set('vector', [0.5, 0.5, 0.5833, 0.5, 0.5833, 0.625, 0.5, 0.625, 0.5, 0.625, 0.5833, 0.625, 0.5833, 0.75, 0.5, 0.75, 0.5, 0.75, 0.5833, 0.75, 0.5833, 0.875, 0.5, 0.875, 0.5, 0.875, 0.5833, 0.875, 0.5833, 1.0, 0.5, 1.0, 0.5, 0.0, 0.5833, 0.0, 0.5833, 0.125, 0.5, 0.125, 0.5, 0.125, 0.5833, 0.125, 0.5833, 0.25, 0.5, 0.25, 0.5, 0.25, 0.5833, 0.25, 0.5833, 0.375, 0.5, 0.375, 0.5, 0.375, 0.5833, 0.375, 0.5833, 0.5, 0.5, 0.5, 0.5833, 0.5, 0.6667, 0.5, 0.6667, 0.625, 0.5833, 0.625, 0.5833, 0.625, 0.6667, 0.625, 0.6667, 0.75, 0.5833, 0.75, 0.5833, 0.75, 0.6667, 0.75, 0.6667, 0.875, 0.5833, 0.875, 0.5833, 0.875, 0.6667, 0.875, 0.6667, 1.0, 0.5833, 1.0, 0.5833, 0.0, 0.6667, 0.0, 0.6667, 0.125, 0.5833, 0.125, 0.5833, 0.125, 0.6667, 0.125, 0.6667, 0.25, 0.5833, 0.25, 0.5833, 0.25, 0.6667, 0.25, 0.6667, 0.375, 0.5833, 0.375, 0.5833, 0.375, 0.6667, 0.375, 0.6667, 0.5, 0.5833, 0.5, 0.6667, 0.5, 0.75, 0.5, 0.75, 0.625, 0.6667, 0.625, 0.6667, 0.625, 0.75, 0.625, 0.75, 0.75, 0.6667, 0.75, 0.6667, 0.75, 0.75, 0.75, 0.75, 0.875, 0.6667, 0.875, 0.6667, 0.875, 0.75, 0.875, 0.75, 1.0, 0.6667, 1.0, 0.6667, 0.0, 0.75, 0.0, 0.75, 0.125, 0.6667, 0.125, 0.6667, 0.125, 0.75, 0.125, 0.75, 0.25, 0.6667, 0.25, 0.6667, 0.25, 0.75, 0.25, 0.75, 0.375, 0.6667, 0.375, 0.6667, 0.375, 0.75, 0.375, 0.75, 0.5, 0.6667, 0.5, 0.75, 0.5, 0.8333, 0.5, 0.8333, 0.625, 0.75, 0.625, 0.75, 0.625, 0.8333, 0.625, 0.8333, 0.75, 0.75, 0.75, 0.75, 0.75, 0.8333, 0.75, 0.8333, 0.875, 0.75, 0.875, 0.75, 0.875, 0.8333, 0.875, 0.8333, 1.0, 0.75, 1.0, 0.75, 0.0, 0.8333, 0.0, 0.8333, 0.125, 0.75, 0.125, 0.75, 0.125, 0.8333, 0.125, 0.8333, 0.25, 0.75, 0.25, 0.75, 0.25, 0.8333, 0.25, 0.8333, 0.375, 0.75, 0.375, 0.75, 0.375, 0.8333, 0.375, 0.8333, 0.5, 0.75, 0.5, 0.8333, 0.5, 0.9167, 0.5, 0.9167, 0.625, 0.8333, 0.625, 0.8333, 0.625, 0.9167, 0.625, 0.9167, 0.75, 0.8333, 0.75, 0.8333, 0.75, 0.9167, 0.75, 0.9167, 0.875, 0.8333, 0.875, 0.8333, 0.875, 0.9167, 0.875, 0.9167, 1.0, 0.8333, 1.0, 0.8333, 0.0, 0.9167, 0.0, 0.9167, 0.125, 0.8333, 0.125, 0.8333, 0.125, 0.9167, 0.125, 0.9167, 0.25, 0.8333, 0.25, 0.8333, 0.25, 0.9167, 0.25, 0.9167, 0.375, 0.8333, 0.375, 0.8333, 0.375, 0.9167, 0.375, 0.9167, 0.5, 0.8333, 0.5, 0.9167, 0.5, 1.0, 0.5, 1.0, 0.625, 0.9167, 0.625, 0.9167, 0.625, 1.0, 0.625, 1.0, 0.75, 0.9167, 0.75, 0.9167, 0.75, 1.0, 0.75, 1.0, 0.875, 0.9167, 0.875, 0.9167, 0.875, 1.0, 0.875, 1.0, 1.0, 0.9167, 1.0, 0.9167, 0.0, 1.0, 0.0, 1.0, 0.125, 0.9167, 0.125, 0.9167, 0.125, 1.0, 0.125, 1.0, 0.25, 0.9167, 0.25, 0.9167, 0.25, 1.0, 0.25, 1.0, 0.375, 0.9167, 0.375, 0.9167, 0.375, 1.0, 0.375, 1.0, 0.5, 0.9167, 0.5, 2.22e-16, 0.5, 0.08333, 0.5, 0.08333, 0.625, 2.22e-16, 0.625, 2.22e-16, 0.625, 0.08333, 0.625, 0.08333, 0.75, 2.22e-16, 0.75, 2.22e-16, 0.75, 0.08333, 0.75, 0.08333, 0.875, 2.22e-16, 0.875, 2.22e-16, 0.875, 0.08333, 0.875, 0.08333, 1.0, 2.22e-16, 1.0, 2.22e-16, 0.0, 0.08333, 0.0, 0.08333, 0.125, 2.22e-16, 0.125, 2.22e-16, 0.125, 0.08333, 0.125, 0.08333, 0.25, 2.22e-16, 0.25, 2.22e-16, 0.25, 0.08333, 0.25, 0.08333, 0.375, 2.22e-16, 0.375, 2.22e-16, 0.375, 0.08333, 0.375, 0.08333, 0.5, 2.22e-16, 0.5, 0.08333, 0.5, 0.1667, 0.5, 0.1667, 0.625, 0.08333, 0.625, 0.08333, 0.625, 0.1667, 0.625, 0.1667, 0.75, 0.08333, 0.75, 0.08333, 0.75, 0.1667, 0.75, 0.1667, 0.875, 0.08333, 0.875, 0.08333, 0.875, 0.1667, 0.875, 0.1667, 1.0, 0.08333, 1.0, 0.08333, 0.0, 0.1667, 0.0, 0.1667, 0.125, 0.08333, 0.125, 0.08333, 0.125, 0.1667, 0.125, 0.1667, 0.25, 0.08333, 0.25, 0.08333, 0.25, 0.1667, 0.25, 0.1667, 0.375, 0.08333, 0.375, 0.08333, 0.375, 0.1667, 0.375, 0.1667, 0.5, 0.08333, 0.5, 0.1667, 0.5, 0.25, 0.5, 0.25, 0.625, 0.1667, 0.625, 0.1667, 0.625, 0.25, 0.625, 0.25, 0.75, 0.1667, 0.75, 0.1667, 0.75, 0.25, 0.75, 0.25, 0.875, 0.1667, 0.875, 0.1667, 0.875, 0.25, 0.875, 0.25, 1.0, 0.1667, 1.0, 0.1667, 0.0, 0.25, 0.0, 0.25, 0.125, 0.1667, 0.125, 0.1667, 0.125, 0.25, 0.125, 0.25, 0.25, 0.1667, 0.25, 0.1667, 0.25, 0.25, 0.25, 0.25, 0.375, 0.1667, 0.375, 0.1667, 0.375, 0.25, 0.375, 0.25, 0.5, 0.1667, 0.5, 0.25, 0.5, 0.3333, 0.5, 0.3333, 0.625, 0.25, 0.625, 0.25, 0.625, 0.3333, 0.625, 0.3333, 0.75, 0.25, 0.75, 0.25, 0.75, 0.3333, 0.75, 0.3333, 0.875, 0.25, 0.875, 0.25, 0.875, 0.3333, 0.875, 0.3333, 1.0, 0.25, 1.0, 0.25, 0.0, 0.3333, 0.0, 0.3333, 0.125, 0.25, 0.125, 0.25, 0.125, 0.3333, 0.125, 0.3333, 0.25, 0.25, 0.25, 0.25, 0.25, 0.3333, 0.25, 0.3333, 0.375, 0.25, 0.375, 0.25, 0.375, 0.3333, 0.375, 0.3333, 0.5, 0.25, 0.5, 0.3333, 0.5, 0.4167, 0.5, 0.4167, 0.625, 0.3333, 0.625, 0.3333, 0.625, 0.4167, 0.625, 0.4167, 0.75, 0.3333, 0.75, 0.3333, 0.75, 0.4167, 0.75, 0.4167, 0.875, 0.3333, 0.875, 0.3333, 0.875, 0.4167, 0.875, 0.4167, 1.0, 0.3333, 1.0, 0.3333, 0.0, 0.4167, 0.0, 0.4167, 0.125, 0.3333, 0.125, 0.3333, 0.125, 0.4167, 0.125, 0.4167, 0.25, 0.3333, 0.25, 0.3333, 0.25, 0.4167, 0.25, 0.4167, 0.375, 0.3333, 0.375, 0.3333, 0.375, 0.4167, 0.375, 0.4167, 0.5, 0.3333, 0.5, 0.4167, 0.5, 0.5, 0.5, 0.5, 0.625, 0.4167, 0.625, 0.4167, 0.625, 0.5, 0.625, 0.5, 0.75, 0.4167, 0.75, 0.4167, 0.75, 0.5, 0.75, 0.5, 0.875, 0.4167, 0.875, 0.4167, 0.875, 0.5, 0.875, 0.5, 1.0, 0.4167, 1.0, 0.4167, 0.0, 0.5, 0.0, 0.5, 0.125, 0.4167, 0.125, 0.4167, 0.125, 0.5, 0.125, 0.5, 0.25, 0.4167, 0.25, 0.4167, 0.25, 0.5, 0.25, 0.5, 0.375, 0.4167, 0.375, 0.4167, 0.375, 0.5, 0.375, 0.5, 0.5, 0.4167, 0.5])
me_torus_001.update()
me_torus_002 = bpy.data.meshes.new('Torus.002')
me_torus_002.from_pydata([(1.25, 0.0, 0.0), (1.177, 0.0, 0.1768), (1.0, 0.0, 0.25), (0.8232, 0.0, 0.1768), (0.75, 0.0, 3.062e-17), (0.8232, 0.0, -0.1768), (1.0, 0.0, -0.25), (1.177, 0.0, -0.1768), (1.083, 0.625, 0.0), (1.019, 0.5884, 0.1768), (0.866, 0.5, 0.25), (0.7129, 0.4116, 0.1768), (0.6495, 0.375, 3.062e-17), (0.7129, 0.4116, -0.1768), (0.866, 0.5, -0.25), (1.019, 0.5884, -0.1768), (0.625, 1.083, 0.0), (0.5884, 1.019, 0.1768), (0.5, 0.866, 0.25), (0.4116, 0.7129, 0.1768), (0.375, 0.6495, 3.062e-17), (0.4116, 0.7129, -0.1768), (0.5, 0.866, -0.25), (0.5884, 1.019, -0.1768), (9.437e-08, 1.25, 0.0), (8.884e-08, 1.177, 0.1768), (7.55e-08, 1.0, 0.25), (6.215e-08, 0.8232, 0.1768), (5.662e-08, 0.75, 3.062e-17), (6.215e-08, 0.8232, -0.1768), (7.55e-08, 1.0, -0.25), (8.884e-08, 1.177, -0.1768), (-0.625, 1.083, 0.0), (-0.5884, 1.019, 0.1768), (-0.5, 0.866, 0.25), (-0.4116, 0.7129, 0.1768), (-0.375, 0.6495, 3.062e-17), (-0.4116, 0.7129, -0.1768), (-0.5, 0.866, -0.25), (-0.5884, 1.019, -0.1768), (-1.083, 0.625, 0.0), (-1.019, 0.5884, 0.1768), (-0.866, 0.5, 0.25), (-0.7129, 0.4116, 0.1768), (-0.6495, 0.375, 3.062e-17), (-0.7129, 0.4116, -0.1768), (-0.866, 0.5, -0.25), (-1.019, 0.5884, -0.1768), (-1.25, 1.093e-07, 0.0), (-1.177, 1.029e-07, 0.1768), (-1.0, 8.742e-08, 0.25), (-0.8232, 7.197e-08, 0.1768), (-0.75, 6.557e-08, 3.062e-17), (-0.8232, 7.197e-08, -0.1768), (-1.0, 8.742e-08, -0.25), (-1.177, 1.029e-07, -0.1768), (-1.083, -0.625, 0.0), (-1.019, -0.5884, 0.1768), (-0.866, -0.5, 0.25), (-0.7129, -0.4116, 0.1768), (-0.6495, -0.375, 3.062e-17), (-0.7129, -0.4116, -0.1768), (-0.866, -0.5, -0.25), (-1.019, -0.5884, -0.1768), (-0.625, -1.083, 0.0), (-0.5884, -1.019, 0.1768), (-0.5, -0.866, 0.25), (-0.4116, -0.7129, 0.1768), (-0.375, -0.6495, 3.062e-17), (-0.4116, -0.7129, -0.1768), (-0.5, -0.866, -0.25), (-0.5884, -1.019, -0.1768), (9.437e-08, -1.25, 0.0), (8.884e-08, -1.177, 0.1768), (7.55e-08, -1.0, 0.25), (6.215e-08, -0.8232, 0.1768), (5.662e-08, -0.75, 3.062e-17), (6.215e-08, -0.8232, -0.1768), (7.55e-08, -1.0, -0.25), (8.884e-08, -1.177, -0.1768), (0.625, -1.083, 0.0), (0.5884, -1.019, 0.1768), (0.5, -0.866, 0.25), (0.4116, -0.7129, 0.1768), (0.375, -0.6495, 3.062e-17), (0.4116, -0.7129, -0.1768), (0.5, -0.866, -0.25), (0.5884, -1.019, -0.1768), (1.083, -0.625, 0.0), (1.019, -0.5884, 0.1768), (0.866, -0.5, 0.25), (0.7129, -0.4116, 0.1768), (0.6495, -0.375, 3.062e-17), (0.7129, -0.4116, -0.1768), (0.866, -0.5, -0.25), (1.019, -0.5884, -0.1768)], [], [(0, 8, 9, 1), (1, 9, 10, 2), (2, 10, 11, 3), (3, 11, 12, 4), (4, 12, 13, 5), (5, 13, 14, 6), (6, 14, 15, 7), (7, 15, 8, 0), (8, 16, 17, 9), (9, 17, 18, 10), (10, 18, 19, 11), (11, 19, 20, 12), (12, 20, 21, 13), (13, 21, 22, 14), (14, 22, 23, 15), (15, 23, 16, 8), (16, 24, 25, 17), (17, 25, 26, 18), (18, 26, 27, 19), (19, 27, 28, 20), (20, 28, 29, 21), (21, 29, 30, 22), (22, 30, 31, 23), (23, 31, 24, 16), (24, 32, 33, 25), (25, 33, 34, 26), (26, 34, 35, 27), (27, 35, 36, 28), (28, 36, 37, 29), (29, 37, 38, 30), (30, 38, 39, 31), (31, 39, 32, 24), (32, 40, 41, 33), (33, 41, 42, 34), (34, 42, 43, 35), (35, 43, 44, 36), (36, 44, 45, 37), (37, 45, 46, 38), (38, 46, 47, 39), (39, 47, 40, 32), (40, 48, 49, 41), (41, 49, 50, 42), (42, 50, 51, 43), (43, 51, 52, 44), (44, 52, 53, 45), (45, 53, 54, 46), (46, 54, 55, 47), (47, 55, 48, 40), (48, 56, 57, 49), (49, 57, 58, 50), (50, 58, 59, 51), (51, 59, 60, 52), (52, 60, 61, 53), (53, 61, 62, 54), (54, 62, 63, 55), (55, 63, 56, 48), (56, 64, 65, 57), (57, 65, 66, 58), (58, 66, 67, 59), (59, 67, 68, 60), (60, 68, 69, 61), (61, 69, 70, 62), (62, 70, 71, 63), (63, 71, 64, 56), (64, 72, 73, 65), (65, 73, 74, 66), (66, 74, 75, 67), (67, 75, 76, 68), (68, 76, 77, 69), (69, 77, 78, 70), (70, 78, 79, 71), (71, 79, 72, 64), (72, 80, 81, 73), (73, 81, 82, 74), (74, 82, 83, 75), (75, 83, 84, 76), (76, 84, 85, 77), (77, 85, 86, 78), (78, 86, 87, 79), (79, 87, 80, 72), (80, 88, 89, 81), (81, 89, 90, 82), (82, 90, 91, 83), (83, 91, 92, 84), (84, 92, 93, 85), (85, 93, 94, 86), (86, 94, 95, 87), (87, 95, 88, 80), (88, 0, 1, 89), (89, 1, 2, 90), (90, 2, 3, 91), (91, 3, 4, 92), (92, 4, 5, 93), (93, 5, 6, 94), (94, 6, 7, 95), (95, 7, 0, 88)])
_uv = me_torus_002.uv_layers.new(name='UVMap')
_uv.uv.foreach_set('vector', [0.5, 0.5, 0.5833, 0.5, 0.5833, 0.625, 0.5, 0.625, 0.5, 0.625, 0.5833, 0.625, 0.5833, 0.75, 0.5, 0.75, 0.5, 0.75, 0.5833, 0.75, 0.5833, 0.875, 0.5, 0.875, 0.5, 0.875, 0.5833, 0.875, 0.5833, 1.0, 0.5, 1.0, 0.5, 0.0, 0.5833, 0.0, 0.5833, 0.125, 0.5, 0.125, 0.5, 0.125, 0.5833, 0.125, 0.5833, 0.25, 0.5, 0.25, 0.5, 0.25, 0.5833, 0.25, 0.5833, 0.375, 0.5, 0.375, 0.5, 0.375, 0.5833, 0.375, 0.5833, 0.5, 0.5, 0.5, 0.5833, 0.5, 0.6667, 0.5, 0.6667, 0.625, 0.5833, 0.625, 0.5833, 0.625, 0.6667, 0.625, 0.6667, 0.75, 0.5833, 0.75, 0.5833, 0.75, 0.6667, 0.75, 0.6667, 0.875, 0.5833, 0.875, 0.5833, 0.875, 0.6667, 0.875, 0.6667, 1.0, 0.5833, 1.0, 0.5833, 0.0, 0.6667, 0.0, 0.6667, 0.125, 0.5833, 0.125, 0.5833, 0.125, 0.6667, 0.125, 0.6667, 0.25, 0.5833, 0.25, 0.5833, 0.25, 0.6667, 0.25, 0.6667, 0.375, 0.5833, 0.375, 0.5833, 0.375, 0.6667, 0.375, 0.6667, 0.5, 0.5833, 0.5, 0.6667, 0.5, 0.75, 0.5, 0.75, 0.625, 0.6667, 0.625, 0.6667, 0.625, 0.75, 0.625, 0.75, 0.75, 0.6667, 0.75, 0.6667, 0.75, 0.75, 0.75, 0.75, 0.875, 0.6667, 0.875, 0.6667, 0.875, 0.75, 0.875, 0.75, 1.0, 0.6667, 1.0, 0.6667, 0.0, 0.75, 0.0, 0.75, 0.125, 0.6667, 0.125, 0.6667, 0.125, 0.75, 0.125, 0.75, 0.25, 0.6667, 0.25, 0.6667, 0.25, 0.75, 0.25, 0.75, 0.375, 0.6667, 0.375, 0.6667, 0.375, 0.75, 0.375, 0.75, 0.5, 0.6667, 0.5, 0.75, 0.5, 0.8333, 0.5, 0.8333, 0.625, 0.75, 0.625, 0.75, 0.625, 0.8333, 0.625, 0.8333, 0.75, 0.75, 0.75, 0.75, 0.75, 0.8333, 0.75, 0.8333, 0.875, 0.75, 0.875, 0.75, 0.875, 0.8333, 0.875, 0.8333, 1.0, 0.75, 1.0, 0.75, 0.0, 0.8333, 0.0, 0.8333, 0.125, 0.75, 0.125, 0.75, 0.125, 0.8333, 0.125, 0.8333, 0.25, 0.75, 0.25, 0.75, 0.25, 0.8333, 0.25, 0.8333, 0.375, 0.75, 0.375, 0.75, 0.375, 0.8333, 0.375, 0.8333, 0.5, 0.75, 0.5, 0.8333, 0.5, 0.9167, 0.5, 0.9167, 0.625, 0.8333, 0.625, 0.8333, 0.625, 0.9167, 0.625, 0.9167, 0.75, 0.8333, 0.75, 0.8333, 0.75, 0.9167, 0.75, 0.9167, 0.875, 0.8333, 0.875, 0.8333, 0.875, 0.9167, 0.875, 0.9167, 1.0, 0.8333, 1.0, 0.8333, 0.0, 0.9167, 0.0, 0.9167, 0.125, 0.8333, 0.125, 0.8333, 0.125, 0.9167, 0.125, 0.9167, 0.25, 0.8333, 0.25, 0.8333, 0.25, 0.9167, 0.25, 0.9167, 0.375, 0.8333, 0.375, 0.8333, 0.375, 0.9167, 0.375, 0.9167, 0.5, 0.8333, 0.5, 0.9167, 0.5, 1.0, 0.5, 1.0, 0.625, 0.9167, 0.625, 0.9167, 0.625, 1.0, 0.625, 1.0, 0.75, 0.9167, 0.75, 0.9167, 0.75, 1.0, 0.75, 1.0, 0.875, 0.9167, 0.875, 0.9167, 0.875, 1.0, 0.875, 1.0, 1.0, 0.9167, 1.0, 0.9167, 0.0, 1.0, 0.0, 1.0, 0.125, 0.9167, 0.125, 0.9167, 0.125, 1.0, 0.125, 1.0, 0.25, 0.9167, 0.25, 0.9167, 0.25, 1.0, 0.25, 1.0, 0.375, 0.9167, 0.375, 0.9167, 0.375, 1.0, 0.375, 1.0, 0.5, 0.9167, 0.5, 2.22e-16, 0.5, 0.08333, 0.5, 0.08333, 0.625, 2.22e-16, 0.625, 2.22e-16, 0.625, 0.08333, 0.625, 0.08333, 0.75, 2.22e-16, 0.75, 2.22e-16, 0.75, 0.08333, 0.75, 0.08333, 0.875, 2.22e-16, 0.875, 2.22e-16, 0.875, 0.08333, 0.875, 0.08333, 1.0, 2.22e-16, 1.0, 2.22e-16, 0.0, 0.08333, 0.0, 0.08333, 0.125, 2.22e-16, 0.125, 2.22e-16, 0.125, 0.08333, 0.125, 0.08333, 0.25, 2.22e-16, 0.25, 2.22e-16, 0.25, 0.08333, 0.25, 0.08333, 0.375, 2.22e-16, 0.375, 2.22e-16, 0.375, 0.08333, 0.375, 0.08333, 0.5, 2.22e-16, 0.5, 0.08333, 0.5, 0.1667, 0.5, 0.1667, 0.625, 0.08333, 0.625, 0.08333, 0.625, 0.1667, 0.625, 0.1667, 0.75, 0.08333, 0.75, 0.08333, 0.75, 0.1667, 0.75, 0.1667, 0.875, 0.08333, 0.875, 0.08333, 0.875, 0.1667, 0.875, 0.1667, 1.0, 0.08333, 1.0, 0.08333, 0.0, 0.1667, 0.0, 0.1667, 0.125, 0.08333, 0.125, 0.08333, 0.125, 0.1667, 0.125, 0.1667, 0.25, 0.08333, 0.25, 0.08333, 0.25, 0.1667, 0.25, 0.1667, 0.375, 0.08333, 0.375, 0.08333, 0.375, 0.1667, 0.375, 0.1667, 0.5, 0.08333, 0.5, 0.1667, 0.5, 0.25, 0.5, 0.25, 0.625, 0.1667, 0.625, 0.1667, 0.625, 0.25, 0.625, 0.25, 0.75, 0.1667, 0.75, 0.1667, 0.75, 0.25, 0.75, 0.25, 0.875, 0.1667, 0.875, 0.1667, 0.875, 0.25, 0.875, 0.25, 1.0, 0.1667, 1.0, 0.1667, 0.0, 0.25, 0.0, 0.25, 0.125, 0.1667, 0.125, 0.1667, 0.125, 0.25, 0.125, 0.25, 0.25, 0.1667, 0.25, 0.1667, 0.25, 0.25, 0.25, 0.25, 0.375, 0.1667, 0.375, 0.1667, 0.375, 0.25, 0.375, 0.25, 0.5, 0.1667, 0.5, 0.25, 0.5, 0.3333, 0.5, 0.3333, 0.625, 0.25, 0.625, 0.25, 0.625, 0.3333, 0.625, 0.3333, 0.75, 0.25, 0.75, 0.25, 0.75, 0.3333, 0.75, 0.3333, 0.875, 0.25, 0.875, 0.25, 0.875, 0.3333, 0.875, 0.3333, 1.0, 0.25, 1.0, 0.25, 0.0, 0.3333, 0.0, 0.3333, 0.125, 0.25, 0.125, 0.25, 0.125, 0.3333, 0.125, 0.3333, 0.25, 0.25, 0.25, 0.25, 0.25, 0.3333, 0.25, 0.3333, 0.375, 0.25, 0.375, 0.25, 0.375, 0.3333, 0.375, 0.3333, 0.5, 0.25, 0.5, 0.3333, 0.5, 0.4167, 0.5, 0.4167, 0.625, 0.3333, 0.625, 0.3333, 0.625, 0.4167, 0.625, 0.4167, 0.75, 0.3333, 0.75, 0.3333, 0.75, 0.4167, 0.75, 0.4167, 0.875, 0.3333, 0.875, 0.3333, 0.875, 0.4167, 0.875, 0.4167, 1.0, 0.3333, 1.0, 0.3333, 0.0, 0.4167, 0.0, 0.4167, 0.125, 0.3333, 0.125, 0.3333, 0.125, 0.4167, 0.125, 0.4167, 0.25, 0.3333, 0.25, 0.3333, 0.25, 0.4167, 0.25, 0.4167, 0.375, 0.3333, 0.375, 0.3333, 0.375, 0.4167, 0.375, 0.4167, 0.5, 0.3333, 0.5, 0.4167, 0.5, 0.5, 0.5, 0.5, 0.625, 0.4167, 0.625, 0.4167, 0.625, 0.5, 0.625, 0.5, 0.75, 0.4167, 0.75, 0.4167, 0.75, 0.5, 0.75, 0.5, 0.875, 0.4167, 0.875, 0.4167, 0.875, 0.5, 0.875, 0.5, 1.0, 0.4167, 1.0, 0.4167, 0.0, 0.5, 0.0, 0.5, 0.125, 0.4167, 0.125, 0.4167, 0.125, 0.5, 0.125, 0.5, 0.25, 0.4167, 0.25, 0.4167, 0.25, 0.5, 0.25, 0.5, 0.375, 0.4167, 0.375, 0.4167, 0.375, 0.5, 0.375, 0.5, 0.5, 0.4167, 0.5])
me_torus_002.update()
me_torus_003 = bpy.data.meshes.new('Torus.003')
me_torus_003.from_pydata([(1.25, 0.0, 0.0), (1.177, 0.0, 0.1768), (1.0, 0.0, 0.25), (0.8232, 0.0, 0.1768), (0.75, 0.0, 3.062e-17), (0.8232, 0.0, -0.1768), (1.0, 0.0, -0.25), (1.177, 0.0, -0.1768), (1.083, 0.625, 0.0), (1.019, 0.5884, 0.1768), (0.866, 0.5, 0.25), (0.7129, 0.4116, 0.1768), (0.6495, 0.375, 3.062e-17), (0.7129, 0.4116, -0.1768), (0.866, 0.5, -0.25), (1.019, 0.5884, -0.1768), (0.625, 1.083, 0.0), (0.5884, 1.019, 0.1768), (0.5, 0.866, 0.25), (0.4116, 0.7129, 0.1768), (0.375, 0.6495, 3.062e-17), (0.4116, 0.7129, -0.1768), (0.5, 0.866, -0.25), (0.5884, 1.019, -0.1768), (9.437e-08, 1.25, 0.0), (8.884e-08, 1.177, 0.1768), (7.55e-08, 1.0, 0.25), (6.215e-08, 0.8232, 0.1768), (5.662e-08, 0.75, 3.062e-17), (6.215e-08, 0.8232, -0.1768), (7.55e-08, 1.0, -0.25), (8.884e-08, 1.177, -0.1768), (-0.625, 1.083, 0.0), (-0.5884, 1.019, 0.1768), (-0.5, 0.866, 0.25), (-0.4116, 0.7129, 0.1768), (-0.375, 0.6495, 3.062e-17), (-0.4116, 0.7129, -0.1768), (-0.5, 0.866, -0.25), (-0.5884, 1.019, -0.1768), (-1.083, 0.625, 0.0), (-1.019, 0.5884, 0.1768), (-0.866, 0.5, 0.25), (-0.7129, 0.4116, 0.1768), (-0.6495, 0.375, 3.062e-17), (-0.7129, 0.4116, -0.1768), (-0.866, 0.5, -0.25), (-1.019, 0.5884, -0.1768), (-1.25, 1.093e-07, 0.0), (-1.177, 1.029e-07, 0.1768), (-1.0, 8.742e-08, 0.25), (-0.8232, 7.197e-08, 0.1768), (-0.75, 6.557e-08, 3.062e-17), (-0.8232, 7.197e-08, -0.1768), (-1.0, 8.742e-08, -0.25), (-1.177, 1.029e-07, -0.1768), (-1.083, -0.625, 0.0), (-1.019, -0.5884, 0.1768), (-0.866, -0.5, 0.25), (-0.7129, -0.4116, 0.1768), (-0.6495, -0.375, 3.062e-17), (-0.7129, -0.4116, -0.1768), (-0.866, -0.5, -0.25), (-1.019, -0.5884, -0.1768), (-0.625, -1.083, 0.0), (-0.5884, -1.019, 0.1768), (-0.5, -0.866, 0.25), (-0.4116, -0.7129, 0.1768), (-0.375, -0.6495, 3.062e-17), (-0.4116, -0.7129, -0.1768), (-0.5, -0.866, -0.25), (-0.5884, -1.019, -0.1768), (9.437e-08, -1.25, 0.0), (8.884e-08, -1.177, 0.1768), (7.55e-08, -1.0, 0.25), (6.215e-08, -0.8232, 0.1768), (5.662e-08, -0.75, 3.062e-17), (6.215e-08, -0.8232, -0.1768), (7.55e-08, -1.0, -0.25), (8.884e-08, -1.177, -0.1768), (0.625, -1.083, 0.0), (0.5884, -1.019, 0.1768), (0.5, -0.866, 0.25), (0.4116, -0.7129, 0.1768), (0.375, -0.6495, 3.062e-17), (0.4116, -0.7129, -0.1768), (0.5, -0.866, -0.25), (0.5884, -1.019, -0.1768), (1.083, -0.625, 0.0), (1.019, -0.5884, 0.1768), (0.866, -0.5, 0.25), (0.7129, -0.4116, 0.1768), (0.6495, -0.375, 3.062e-17), (0.7129, -0.4116, -0.1768), (0.866, -0.5, -0.25), (1.019, -0.5884, -0.1768)], [], [(0, 8, 9, 1), (1, 9, 10, 2), (2, 10, 11, 3), (3, 11, 12, 4), (4, 12, 13, 5), (5, 13, 14, 6), (6, 14, 15, 7), (7, 15, 8, 0), (8, 16, 17, 9), (9, 17, 18, 10), (10, 18, 19, 11), (11, 19, 20, 12), (12, 20, 21, 13), (13, 21, 22, 14), (14, 22, 23, 15), (15, 23, 16, 8), (16, 24, 25, 17), (17, 25, 26, 18), (18, 26, 27, 19), (19, 27, 28, 20), (20, 28, 29, 21), (21, 29, 30, 22), (22, 30, 31, 23), (23, 31, 24, 16), (24, 32, 33, 25), (25, 33, 34, 26), (26, 34, 35, 27), (27, 35, 36, 28), (28, 36, 37, 29), (29, 37, 38, 30), (30, 38, 39, 31), (31, 39, 32, 24), (32, 40, 41, 33), (33, 41, 42, 34), (34, 42, 43, 35), (35, 43, 44, 36), (36, 44, 45, 37), (37, 45, 46, 38), (38, 46, 47, 39), (39, 47, 40, 32), (40, 48, 49, 41), (41, 49, 50, 42), (42, 50, 51, 43), (43, 51, 52, 44), (44, 52, 53, 45), (45, 53, 54, 46), (46, 54, 55, 47), (47, 55, 48, 40), (48, 56, 57, 49), (49, 57, 58, 50), (50, 58, 59, 51), (51, 59, 60, 52), (52, 60, 61, 53), (53, 61, 62, 54), (54, 62, 63, 55), (55, 63, 56, 48), (56, 64, 65, 57), (57, 65, 66, 58), (58, 66, 67, 59), (59, 67, 68, 60), (60, 68, 69, 61), (61, 69, 70, 62), (62, 70, 71, 63), (63, 71, 64, 56), (64, 72, 73, 65), (65, 73, 74, 66), (66, 74, 75, 67), (67, 75, 76, 68), (68, 76, 77, 69), (69, 77, 78, 70), (70, 78, 79, 71), (71, 79, 72, 64), (72, 80, 81, 73), (73, 81, 82, 74), (74, 82, 83, 75), (75, 83, 84, 76), (76, 84, 85, 77), (77, 85, 86, 78), (78, 86, 87, 79), (79, 87, 80, 72), (80, 88, 89, 81), (81, 89, 90, 82), (82, 90, 91, 83), (83, 91, 92, 84), (84, 92, 93, 85), (85, 93, 94, 86), (86, 94, 95, 87), (87, 95, 88, 80), (88, 0, 1, 89), (89, 1, 2, 90), (90, 2, 3, 91), (91, 3, 4, 92), (92, 4, 5, 93), (93, 5, 6, 94), (94, 6, 7, 95), (95, 7, 0, 88)])
_uv = me_torus_003.uv_layers.new(name='UVMap')
_uv.uv.foreach_set('vector', [0.5, 0.5, 0.5833, 0.5, 0.5833, 0.625, 0.5, 0.625, 0.5, 0.625, 0.5833, 0.625, 0.5833, 0.75, 0.5, 0.75, 0.5, 0.75, 0.5833, 0.75, 0.5833, 0.875, 0.5, 0.875, 0.5, 0.875, 0.5833, 0.875, 0.5833, 1.0, 0.5, 1.0, 0.5, 0.0, 0.5833, 0.0, 0.5833, 0.125, 0.5, 0.125, 0.5, 0.125, 0.5833, 0.125, 0.5833, 0.25, 0.5, 0.25, 0.5, 0.25, 0.5833, 0.25, 0.5833, 0.375, 0.5, 0.375, 0.5, 0.375, 0.5833, 0.375, 0.5833, 0.5, 0.5, 0.5, 0.5833, 0.5, 0.6667, 0.5, 0.6667, 0.625, 0.5833, 0.625, 0.5833, 0.625, 0.6667, 0.625, 0.6667, 0.75, 0.5833, 0.75, 0.5833, 0.75, 0.6667, 0.75, 0.6667, 0.875, 0.5833, 0.875, 0.5833, 0.875, 0.6667, 0.875, 0.6667, 1.0, 0.5833, 1.0, 0.5833, 0.0, 0.6667, 0.0, 0.6667, 0.125, 0.5833, 0.125, 0.5833, 0.125, 0.6667, 0.125, 0.6667, 0.25, 0.5833, 0.25, 0.5833, 0.25, 0.6667, 0.25, 0.6667, 0.375, 0.5833, 0.375, 0.5833, 0.375, 0.6667, 0.375, 0.6667, 0.5, 0.5833, 0.5, 0.6667, 0.5, 0.75, 0.5, 0.75, 0.625, 0.6667, 0.625, 0.6667, 0.625, 0.75, 0.625, 0.75, 0.75, 0.6667, 0.75, 0.6667, 0.75, 0.75, 0.75, 0.75, 0.875, 0.6667, 0.875, 0.6667, 0.875, 0.75, 0.875, 0.75, 1.0, 0.6667, 1.0, 0.6667, 0.0, 0.75, 0.0, 0.75, 0.125, 0.6667, 0.125, 0.6667, 0.125, 0.75, 0.125, 0.75, 0.25, 0.6667, 0.25, 0.6667, 0.25, 0.75, 0.25, 0.75, 0.375, 0.6667, 0.375, 0.6667, 0.375, 0.75, 0.375, 0.75, 0.5, 0.6667, 0.5, 0.75, 0.5, 0.8333, 0.5, 0.8333, 0.625, 0.75, 0.625, 0.75, 0.625, 0.8333, 0.625, 0.8333, 0.75, 0.75, 0.75, 0.75, 0.75, 0.8333, 0.75, 0.8333, 0.875, 0.75, 0.875, 0.75, 0.875, 0.8333, 0.875, 0.8333, 1.0, 0.75, 1.0, 0.75, 0.0, 0.8333, 0.0, 0.8333, 0.125, 0.75, 0.125, 0.75, 0.125, 0.8333, 0.125, 0.8333, 0.25, 0.75, 0.25, 0.75, 0.25, 0.8333, 0.25, 0.8333, 0.375, 0.75, 0.375, 0.75, 0.375, 0.8333, 0.375, 0.8333, 0.5, 0.75, 0.5, 0.8333, 0.5, 0.9167, 0.5, 0.9167, 0.625, 0.8333, 0.625, 0.8333, 0.625, 0.9167, 0.625, 0.9167, 0.75, 0.8333, 0.75, 0.8333, 0.75, 0.9167, 0.75, 0.9167, 0.875, 0.8333, 0.875, 0.8333, 0.875, 0.9167, 0.875, 0.9167, 1.0, 0.8333, 1.0, 0.8333, 0.0, 0.9167, 0.0, 0.9167, 0.125, 0.8333, 0.125, 0.8333, 0.125, 0.9167, 0.125, 0.9167, 0.25, 0.8333, 0.25, 0.8333, 0.25, 0.9167, 0.25, 0.9167, 0.375, 0.8333, 0.375, 0.8333, 0.375, 0.9167, 0.375, 0.9167, 0.5, 0.8333, 0.5, 0.9167, 0.5, 1.0, 0.5, 1.0, 0.625, 0.9167, 0.625, 0.9167, 0.625, 1.0, 0.625, 1.0, 0.75, 0.9167, 0.75, 0.9167, 0.75, 1.0, 0.75, 1.0, 0.875, 0.9167, 0.875, 0.9167, 0.875, 1.0, 0.875, 1.0, 1.0, 0.9167, 1.0, 0.9167, 0.0, 1.0, 0.0, 1.0, 0.125, 0.9167, 0.125, 0.9167, 0.125, 1.0, 0.125, 1.0, 0.25, 0.9167, 0.25, 0.9167, 0.25, 1.0, 0.25, 1.0, 0.375, 0.9167, 0.375, 0.9167, 0.375, 1.0, 0.375, 1.0, 0.5, 0.9167, 0.5, 2.22e-16, 0.5, 0.08333, 0.5, 0.08333, 0.625, 2.22e-16, 0.625, 2.22e-16, 0.625, 0.08333, 0.625, 0.08333, 0.75, 2.22e-16, 0.75, 2.22e-16, 0.75, 0.08333, 0.75, 0.08333, 0.875, 2.22e-16, 0.875, 2.22e-16, 0.875, 0.08333, 0.875, 0.08333, 1.0, 2.22e-16, 1.0, 2.22e-16, 0.0, 0.08333, 0.0, 0.08333, 0.125, 2.22e-16, 0.125, 2.22e-16, 0.125, 0.08333, 0.125, 0.08333, 0.25, 2.22e-16, 0.25, 2.22e-16, 0.25, 0.08333, 0.25, 0.08333, 0.375, 2.22e-16, 0.375, 2.22e-16, 0.375, 0.08333, 0.375, 0.08333, 0.5, 2.22e-16, 0.5, 0.08333, 0.5, 0.1667, 0.5, 0.1667, 0.625, 0.08333, 0.625, 0.08333, 0.625, 0.1667, 0.625, 0.1667, 0.75, 0.08333, 0.75, 0.08333, 0.75, 0.1667, 0.75, 0.1667, 0.875, 0.08333, 0.875, 0.08333, 0.875, 0.1667, 0.875, 0.1667, 1.0, 0.08333, 1.0, 0.08333, 0.0, 0.1667, 0.0, 0.1667, 0.125, 0.08333, 0.125, 0.08333, 0.125, 0.1667, 0.125, 0.1667, 0.25, 0.08333, 0.25, 0.08333, 0.25, 0.1667, 0.25, 0.1667, 0.375, 0.08333, 0.375, 0.08333, 0.375, 0.1667, 0.375, 0.1667, 0.5, 0.08333, 0.5, 0.1667, 0.5, 0.25, 0.5, 0.25, 0.625, 0.1667, 0.625, 0.1667, 0.625, 0.25, 0.625, 0.25, 0.75, 0.1667, 0.75, 0.1667, 0.75, 0.25, 0.75, 0.25, 0.875, 0.1667, 0.875, 0.1667, 0.875, 0.25, 0.875, 0.25, 1.0, 0.1667, 1.0, 0.1667, 0.0, 0.25, 0.0, 0.25, 0.125, 0.1667, 0.125, 0.1667, 0.125, 0.25, 0.125, 0.25, 0.25, 0.1667, 0.25, 0.1667, 0.25, 0.25, 0.25, 0.25, 0.375, 0.1667, 0.375, 0.1667, 0.375, 0.25, 0.375, 0.25, 0.5, 0.1667, 0.5, 0.25, 0.5, 0.3333, 0.5, 0.3333, 0.625, 0.25, 0.625, 0.25, 0.625, 0.3333, 0.625, 0.3333, 0.75, 0.25, 0.75, 0.25, 0.75, 0.3333, 0.75, 0.3333, 0.875, 0.25, 0.875, 0.25, 0.875, 0.3333, 0.875, 0.3333, 1.0, 0.25, 1.0, 0.25, 0.0, 0.3333, 0.0, 0.3333, 0.125, 0.25, 0.125, 0.25, 0.125, 0.3333, 0.125, 0.3333, 0.25, 0.25, 0.25, 0.25, 0.25, 0.3333, 0.25, 0.3333, 0.375, 0.25, 0.375, 0.25, 0.375, 0.3333, 0.375, 0.3333, 0.5, 0.25, 0.5, 0.3333, 0.5, 0.4167, 0.5, 0.4167, 0.625, 0.3333, 0.625, 0.3333, 0.625, 0.4167, 0.625, 0.4167, 0.75, 0.3333, 0.75, 0.3333, 0.75, 0.4167, 0.75, 0.4167, 0.875, 0.3333, 0.875, 0.3333, 0.875, 0.4167, 0.875, 0.4167, 1.0, 0.3333, 1.0, 0.3333, 0.0, 0.4167, 0.0, 0.4167, 0.125, 0.3333, 0.125, 0.3333, 0.125, 0.4167, 0.125, 0.4167, 0.25, 0.3333, 0.25, 0.3333, 0.25, 0.4167, 0.25, 0.4167, 0.375, 0.3333, 0.375, 0.3333, 0.375, 0.4167, 0.375, 0.4167, 0.5, 0.3333, 0.5, 0.4167, 0.5, 0.5, 0.5, 0.5, 0.625, 0.4167, 0.625, 0.4167, 0.625, 0.5, 0.625, 0.5, 0.75, 0.4167, 0.75, 0.4167, 0.75, 0.5, 0.75, 0.5, 0.875, 0.4167, 0.875, 0.4167, 0.875, 0.5, 0.875, 0.5, 1.0, 0.4167, 1.0, 0.4167, 0.0, 0.5, 0.0, 0.5, 0.125, 0.4167, 0.125, 0.4167, 0.125, 0.5, 0.125, 0.5, 0.25, 0.4167, 0.25, 0.4167, 0.25, 0.5, 0.25, 0.5, 0.375, 0.4167, 0.375, 0.4167, 0.375, 0.5, 0.375, 0.5, 0.5, 0.4167, 0.5])
me_torus_003.update()

# ---- objects
ob_light = bpy.data.objects.new('Light', light_light)
ob_camera = bpy.data.objects.new('Camera', cam_camera)
ob_cylinder_002 = bpy.data.objects.new('Cylinder.002', me_cylinder_002)
ob_torus = bpy.data.objects.new('Torus', me_torus)
ob_torus_001 = bpy.data.objects.new('Torus.001', me_torus_001)
ob_torus_002 = bpy.data.objects.new('Torus.002', me_torus_002)
ob_torus_003 = bpy.data.objects.new('Torus.003', me_torus_003)

# ---- transforms, parenting, visibility, modifiers, constraints
ob_light.location = (4.076, 1.005, 5.904)
ob_light.rotation_euler = (0.6503, 0.05522, 1.866)
ob_light.lock_rotations_4d = False
ob_light.empty_display_type = 'ARROWS'
ob_light.color = (0.0, 0.0, 0.0, 0.0)
ob_light.lineart.crease_threshold = 0.0
ob_camera.location = (7.359, -6.926, 4.958)
ob_camera.rotation_euler = (1.109, 0.0, 0.8149)
ob_camera.lock_rotations_4d = False
ob_camera.empty_display_type = 'ARROWS'
ob_camera.color = (0.0, 0.0, 0.0, 0.0)
ob_camera.display_type = 'WIRE'
ob_camera.lineart.crease_threshold = 0.0
ob_cylinder_002.location = (-0.001308, -0.006433, 0.3592)
ob_cylinder_002.rotation_euler = (-0.03848, 0.123, 2.901)
ob_cylinder_002.scale = (0.2814, 0.2814, 0.3668)
ob_torus.location = (-0.3906, 0.08463, 3.866)
ob_torus.rotation_euler = (1.586, -2.22e-16, -2.254e-16)
ob_torus.scale = (0.2636, 0.3415, 0.1859)
ob_torus_001.location = (-0.3906, 0.08463, 3.866)
ob_torus_001.rotation_euler = (0.438, -2.967e-16, 1.1e-16)
ob_torus_001.scale = (0.2636, 0.4112, 0.2673)
ob_torus_002.location = (-0.3906, 0.08463, 3.866)
ob_torus_002.rotation_euler = (-0.5988, -5.634e-17, 3.113e-16)
ob_torus_002.scale = (0.4029, 0.3839, 0.2326)
ob_torus_003.location = (-0.3906, 0.08463, 3.866)
ob_torus_003.rotation_euler = (0.438, -2.967e-16, 1.1e-16)
ob_torus_003.scale = (0.2636, 0.3415, 0.1859)

# ---- collection membership
col_collection.objects.link(ob_light)
col_collection.objects.link(ob_camera)
col_collection.objects.link(ob_cylinder_002)
col_collection.objects.link(ob_torus)
col_collection.objects.link(ob_torus_001)
col_collection.objects.link(ob_torus_002)
col_collection.objects.link(ob_torus_003)

# ---- scene / render settings (as saved in the file)
scene.camera = ob_camera
scene.frame_start = 1; scene.frame_end = 250; scene.frame_set(1)
scene.render.engine = 'BLENDER_EEVEE_NEXT'
scene.cycles.sampling_pattern = 'TABULATED_SOBOL'
scene.cycles.use_light_tree = False
scene.view_settings.view_transform = 'Filmic'
bpy.context.view_layer.update()
